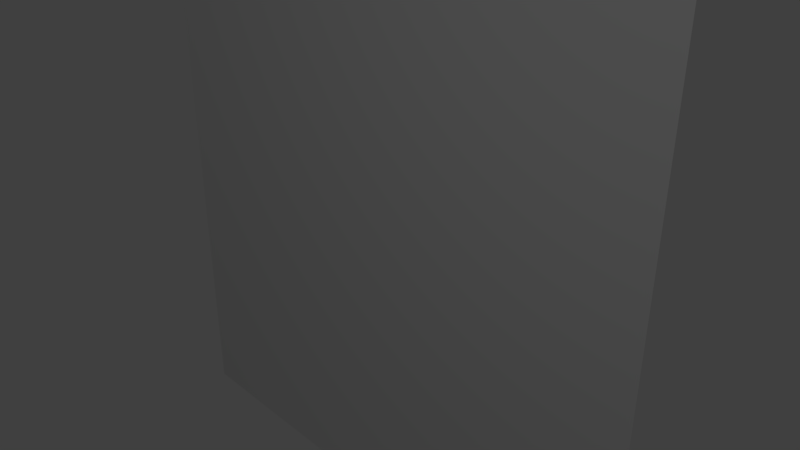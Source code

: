 # Source: slime_character.blend  (saved by Blender 2.78.0; exported with 4.5.12 LTS)
import bpy
from mathutils import Matrix  # noqa: F401  (used for matrix-valued properties, if any)

bpy.ops.wm.read_factory_settings(use_empty=True)
scene = bpy.context.scene
scene.name = 'Scene'

# ---- collections
col_collection_1 = bpy.data.collections.new('Collection 1'); scene.collection.children.link(col_collection_1)

# ---- world
world_world = bpy.data.worlds.new('World'); scene.world = world_world
world_world.color = (0.05088, 0.05088, 0.05088)
world_world.use_sun_shadow = False
world_world.sun_shadow_jitter_overblur = 0.0
world_world.cycles.sampling_method = 'MANUAL'

# ---- cameras
cam_camera = bpy.data.cameras.new('Camera')
cam_camera.clip_end = 100.0
cam_camera.lens = 35.0
cam_camera.sensor_width = 32.0
cam_camera.sensor_height = 18.0
cam_camera.ortho_scale = 7.314
cam_camera.dof.focus_distance = 0.0
cam_camera.dof.aperture_fstop = 128.0

# ---- lights
light_lamp = bpy.data.lights.new('Lamp', 'POINT')
light_lamp.transmission_factor = 0.0
light_lamp.cutoff_distance = 30.0
light_lamp.energy = 100.0
light_lamp.shadow_buffer_clip_start = 1.001
light_lamp.shadow_soft_size = 0.1
light_lamp.shadow_maximum_resolution = 0.006
light_lamp.use_absolute_resolution = True

# ---- meshes
me_grid_001 = bpy.data.meshes.new('Grid.001')
me_grid_001.from_pydata([(-4.0, -4.0, 0.0), (-3.111, -4.0, 0.0), (-2.222, -4.0, 0.0), (-1.333, -4.0, 0.0), (-0.4444, -4.0, 0.0), (0.4444, -4.0, 0.0), (1.333, -4.0, 0.0), (2.222, -4.0, 0.0), (3.111, -4.0, 0.0), (4.0, -4.0, 0.0), (-4.0, -3.111, 0.0), (-3.111, -3.111, 0.0), (-2.222, -3.111, 0.0), (-1.333, -3.111, 0.0), (-0.4444, -3.111, 0.0), (0.4444, -3.111, 0.0), (1.333, -3.111, 0.0), (2.222, -3.111, 0.0), (3.111, -3.111, 0.0), (4.0, -3.111, 0.0), (-4.0, -2.222, 0.0), (-3.111, -2.222, 0.0), (-2.222, -2.222, 0.0), (-1.333, -2.222, 0.0), (-0.4444, -2.222, 0.0), (0.4444, -2.222, 0.0), (1.333, -2.222, 0.0), (2.222, -2.222, 0.0), (3.111, -2.222, 0.0), (4.0, -2.222, 0.0), (-4.0, -1.333, 0.0), (-3.111, -1.333, 0.0), (-2.222, -1.333, 0.0), (-1.333, -1.333, 0.0), (-0.4444, -1.333, 0.0), (0.4444, -1.333, 0.0), (1.333, -1.333, 0.0), (2.222, -1.333, 0.0), (3.111, -1.333, 0.0), (4.0, -1.333, 0.0), (-4.0, -0.4444, 0.0), (-3.111, -0.4444, 0.0), (-2.222, -0.4444, 0.0), (-1.333, -0.4444, 0.0), (-0.4444, -0.4444, 0.0), (0.4444, -0.4444, 0.0), (1.333, -0.4444, 0.0), (2.222, -0.4444, 0.0), (3.111, -0.4444, 0.0), (4.0, -0.4444, 0.0), (-4.0, 0.4444, 0.0), (-3.111, 0.4444, 0.0), (-2.222, 0.4444, 0.0), (-1.333, 0.4444, 0.0), (-0.4444, 0.4444, 0.0), (0.4444, 0.4444, 0.0), (1.333, 0.4444, 0.0), (2.222, 0.4444, 0.0), (3.111, 0.4444, 0.0), (4.0, 0.4444, 0.0), (-4.0, 1.333, 0.0), (-3.111, 1.333, 0.0), (-2.222, 1.333, 0.0), (-1.333, 1.333, 0.0), (-0.4444, 1.333, 0.0), (0.4444, 1.333, 0.0), (1.333, 1.333, 0.0), (2.222, 1.333, 0.0), (3.111, 1.333, 0.0), (4.0, 1.333, 0.0), (-4.0, 2.222, 0.0), (-3.111, 2.222, 0.0), (-2.222, 2.222, 0.0), (-1.333, 2.222, 0.0), (-0.4444, 2.222, 0.0), (0.4444, 2.222, 0.0), (1.333, 2.222, 0.0), (2.222, 2.222, 0.0), (3.111, 2.222, 0.0), (4.0, 2.222, 0.0), (-4.0, 3.111, 0.0), (-3.111, 3.111, 0.0), (-2.222, 3.111, 0.0), (-1.333, 3.111, 0.0), (-0.4444, 3.111, 0.0), (0.4444, 3.111, 0.0), (1.333, 3.111, 0.0), (2.222, 3.111, 0.0), (3.111, 3.111, 0.0), (4.0, 3.111, 0.0), (-4.0, 4.0, 0.0), (-3.111, 4.0, 0.0), (-2.222, 4.0, 0.0), (-1.333, 4.0, 0.0), (-0.4444, 4.0, 0.0), (0.4444, 4.0, 0.0), (1.333, 4.0, 0.0), (2.222, 4.0, 0.0), (3.111, 4.0, 0.0), (4.0, 4.0, 0.0)], [], [(0, 1, 11, 10), (1, 2, 12, 11), (2, 3, 13, 12), (3, 4, 14, 13), (4, 5, 15, 14), (5, 6, 16, 15), (6, 7, 17, 16), (7, 8, 18, 17), (8, 9, 19, 18), (10, 11, 21, 20), (11, 12, 22, 21), (12, 13, 23, 22), (13, 14, 24, 23), (14, 15, 25, 24), (15, 16, 26, 25), (16, 17, 27, 26), (17, 18, 28, 27), (18, 19, 29, 28), (20, 21, 31, 30), (21, 22, 32, 31), (22, 23, 33, 32), (23, 24, 34, 33), (24, 25, 35, 34), (25, 26, 36, 35), (26, 27, 37, 36), (27, 28, 38, 37), (28, 29, 39, 38), (30, 31, 41, 40), (31, 32, 42, 41), (32, 33, 43, 42), (33, 34, 44, 43), (34, 35, 45, 44), (35, 36, 46, 45), (36, 37, 47, 46), (37, 38, 48, 47), (38, 39, 49, 48), (40, 41, 51, 50), (41, 42, 52, 51), (42, 43, 53, 52), (43, 44, 54, 53), (44, 45, 55, 54), (45, 46, 56, 55), (46, 47, 57, 56), (47, 48, 58, 57), (48, 49, 59, 58), (50, 51, 61, 60), (51, 52, 62, 61), (52, 53, 63, 62), (53, 54, 64, 63), (54, 55, 65, 64), (55, 56, 66, 65), (56, 57, 67, 66), (57, 58, 68, 67), (58, 59, 69, 68), (60, 61, 71, 70), (61, 62, 72, 71), (62, 63, 73, 72), (63, 64, 74, 73), (64, 65, 75, 74), (65, 66, 76, 75), (66, 67, 77, 76), (67, 68, 78, 77), (68, 69, 79, 78), (70, 71, 81, 80), (71, 72, 82, 81), (72, 73, 83, 82), (73, 74, 84, 83), (74, 75, 85, 84), (75, 76, 86, 85), (76, 77, 87, 86), (77, 78, 88, 87), (78, 79, 89, 88), (80, 81, 91, 90), (81, 82, 92, 91), (82, 83, 93, 92), (83, 84, 94, 93), (84, 85, 95, 94), (85, 86, 96, 95), (86, 87, 97, 96), (87, 88, 98, 97), (88, 89, 99, 98)])
me_grid_001.use_remesh_preserve_volume = False
me_grid_001.use_remesh_preserve_attributes = False
me_grid_001.use_mirror_vertex_groups = False
me_grid_001.update()

# ---- objects
ob_grid = bpy.data.objects.new('Grid', me_grid_001)
ob_lamp = bpy.data.objects.new('Lamp', light_lamp)
ob_camera = bpy.data.objects.new('Camera', cam_camera)

# ---- transforms, parenting, visibility, modifiers, constraints
ob_grid.location = (0.0, 0.0, 0.0)
ob_grid.delta_rotation_euler = (-1.571, -0.0, 0.0)
ob_grid.lineart.crease_threshold = 0.0
ob_lamp.location = (4.076, -7.529, 5.904)
ob_lamp.rotation_euler = (0.6503, 0.05522, 1.866)
ob_lamp.lock_rotations_4d = False
ob_lamp.empty_display_type = 'ARROWS'
ob_lamp.color = (0.0, 0.0, 0.0, 0.0)
ob_lamp.lineart.crease_threshold = 0.0
ob_camera.location = (7.481, -6.508, 5.344)
ob_camera.rotation_euler = (1.109, 0.0, 0.8149)
ob_camera.lock_rotations_4d = False
ob_camera.empty_display_type = 'ARROWS'
ob_camera.color = (0.0, 0.0, 0.0, 0.0)
ob_camera.display_type = 'WIRE'
ob_camera.lineart.crease_threshold = 0.0

# ---- collection membership
col_collection_1.objects.link(ob_grid)
col_collection_1.objects.link(ob_lamp)
col_collection_1.objects.link(ob_camera)

# ---- scene / render settings (as saved in the file)
scene.camera = ob_camera
scene.frame_start = 1; scene.frame_end = 250; scene.frame_set(277)
scene.render.engine = 'BLENDER_EEVEE_NEXT'
scene.render.resolution_percentage = 50
scene.render.dither_intensity = 0.0
scene.cycles.use_denoising = False
scene.cycles.samples = 128
scene.cycles.sampling_pattern = 'TABULATED_SOBOL'
scene.cycles.light_sampling_threshold = 0.0
scene.cycles.use_adaptive_sampling = False
scene.cycles.use_light_tree = False
scene.cycles.blur_glossy = 0.0
scene.cycles.sample_clamp_indirect = 0.0
scene.view_settings.view_transform = 'Standard'
bpy.context.view_layer.update()
